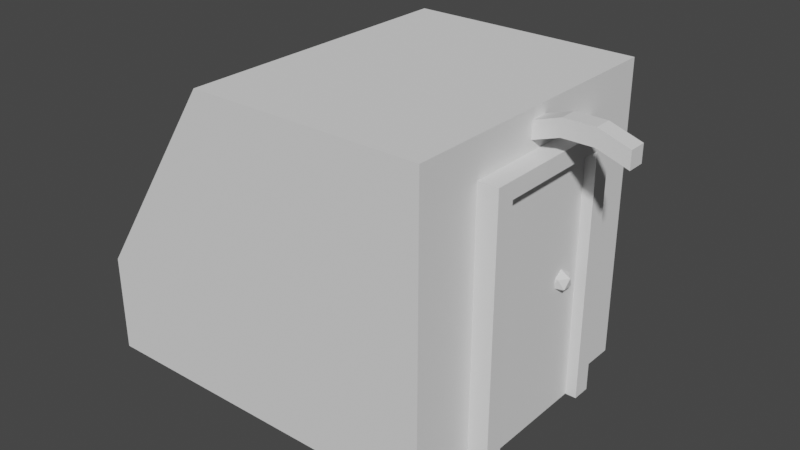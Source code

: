 # Source: Door.blend  (saved by Blender 2.93.20; exported with 4.5.12 LTS)
import bpy
from mathutils import Matrix  # noqa: F401  (used for matrix-valued properties, if any)

bpy.ops.wm.read_factory_settings(use_empty=True)
scene = bpy.context.scene
scene.name = 'Scene'

# ---- collections
col_collection = bpy.data.collections.new('Collection'); scene.collection.children.link(col_collection)

# ---- world
world_world = bpy.data.worlds.new('World'); scene.world = world_world
world_world.use_nodes = True; world_world.node_tree.nodes.clear()
_N = world_world.node_tree.nodes; _L = world_world.node_tree.links
n0 = _N.new('ShaderNodeOutputWorld'); n0.name = 'World Output'; n0.location = (300, 300)
n1 = _N.new('ShaderNodeBackground'); n1.name = 'Background'; n1.location = (10, 300)
n1.inputs[0].default_value = (0.05088, 0.05088, 0.05088, 1.0)
_L.new(n1.outputs[0], n0.inputs[0])
n0.is_active_output = True
world_world.color = (0.05088, 0.05088, 0.05088)
world_world.use_sun_shadow = False
world_world.sun_shadow_jitter_overblur = 0.0

# ---- meshes
me_cube_001 = bpy.data.meshes.new('Cube.001')
me_cube_001.from_pydata([(1.0, -1.151, -0.02208), (1.0, 1.151, -0.02208), (1.0, 1.151, 2.328), (1.0, 1.151, -0.02208), (-1.86, 1.151, -0.02208), (-0.8088, 1.151, 2.328), (1.0, -1.151, -0.02208), (-0.8088, 1.151, -0.02208), (-1.86, 1.151, 0.7434), (1.0, -1.151, 2.328), (-0.8088, -1.151, -0.02208), (-0.8088, -1.151, 2.328), (-1.86, -1.151, -0.02208), (-1.86, -1.151, 0.7434), (0.9663, -0.06784, 2.106), (0.9663, -0.06784, 2.236), (0.9663, 0.06784, 2.106), (0.9663, 0.06784, 2.236), (1.674, -0.06784, 2.106), (1.674, -0.06784, 2.236), (1.674, 0.06784, 2.106), (1.674, 0.06784, 2.236), (1.438, 0.06784, 2.185), (1.202, 0.06784, 2.185), (1.202, 0.06784, 2.315), (1.438, 0.06784, 2.315), (1.202, -0.06784, 2.185), (1.438, -0.06784, 2.185), (1.438, -0.06784, 2.315), (1.202, -0.06784, 2.315)], [], [(2, 5, 11, 9), (9, 11, 10, 0), (3, 6, 10, 7), (3, 7, 1), (0, 10, 6), (0, 1, 2, 9), (1, 7, 5, 2), (11, 13, 12, 10), (5, 8, 13, 11), (7, 4, 8, 5), (7, 10, 12, 4), (12, 13, 8, 4), (14, 15, 17, 16), (22, 25, 21, 20), (20, 21, 19, 18), (26, 29, 15, 14), (22, 20, 18, 27), (24, 17, 15, 29), (21, 25, 28, 19), (25, 24, 29, 28), (16, 23, 26, 14), (23, 22, 27, 26), (18, 19, 28, 27), (27, 28, 29, 26), (16, 17, 24, 23), (23, 24, 25, 22)])
_uv = me_cube_001.uv_layers.new(name='UVMap')
_uv.uv.foreach_set('vector', [0.625, 0.5, 0.625, 0.5, 0.625, 0.75, 0.625, 0.75, 0.625, 0.75, 0.625, 0.75, 0.375, 0.75, 0.375, 0.75, 0.375, 0.5, 0.375, 0.75, 0.375, 0.7279, 0.375, 0.5238, 0.375, 0.5, 0.375, 0.5238, 0.375, 0.5, 0.375, 0.75, 0.375, 0.75, 0.375, 0.75, 0.375, 0.75, 0.375, 0.5, 0.625, 0.5, 0.625, 0.75, 0.375, 0.5, 0.375, 0.5, 0.625, 0.5, 0.625, 0.5, 0.625, 0.75, 0.625, 0.75, 0.375, 0.75, 0.375, 0.75, 0.625, 0.5, 0.625, 0.5, 0.625, 0.75, 0.625, 0.75, 0.375, 0.5, 0.375, 0.5, 0.625, 0.5, 0.625, 0.5, 0.375, 0.5238, 0.375, 0.7279, 0.375, 0.7279, 0.375, 0.5238, 0.375, 0.7279, 0.625, 0.75, 0.625, 0.5, 0.375, 0.5238, 0.375, 0.0, 0.625, 0.0, 0.625, 0.25, 0.375, 0.25, 0.375, 0.4167, 0.625, 0.4167, 0.625, 0.5, 0.375, 0.5, 0.375, 0.5, 0.625, 0.5, 0.625, 0.75, 0.375, 0.75, 0.375, 0.9167, 0.625, 0.9167, 0.625, 1.0, 0.375, 1.0, 0.2917, 0.5, 0.375, 0.5, 0.375, 0.75, 0.2917, 0.75, 0.7917, 0.5, 0.875, 0.5, 0.875, 0.75, 0.7917, 0.75, 0.625, 0.5, 0.7083, 0.5, 0.7083, 0.75, 0.625, 0.75, 0.7083, 0.5, 0.7917, 0.5, 0.7917, 0.75, 0.7083, 0.75, 0.125, 0.5, 0.2083, 0.5, 0.2083, 0.75, 0.125, 0.75, 0.2083, 0.5, 0.2917, 0.5, 0.2917, 0.75, 0.2083, 0.75, 0.375, 0.75, 0.625, 0.75, 0.625, 0.8333, 0.375, 0.8333, 0.375, 0.8333, 0.625, 0.8333, 0.625, 0.9167, 0.375, 0.9167, 0.375, 0.25, 0.625, 0.25, 0.625, 0.3333, 0.375, 0.3333, 0.375, 0.3333, 0.625, 0.3333, 0.625, 0.4167, 0.375, 0.4167])
me_cube_001.use_remesh_fix_poles = True
me_cube_001.use_remesh_preserve_attributes = False
me_cube_001.update()
me_cube_002 = bpy.data.meshes.new('Cube.002')
me_cube_002.from_pydata([(-0.0339, 0.6199, 0.0), (0.1211, -0.6199, 0.0), (0.1211, 0.6199, 0.0), (-0.0339, -0.6199, 0.0), (-0.0339, 0.6199, 2.062), (-0.0339, -0.6199, 2.062), (0.1211, -0.4736, 0.0), (0.1211, 0.4736, 0.0), (0.1211, 0.6199, 2.062), (0.1211, -0.6199, 2.062), (0.1211, 0.4736, 1.934), (0.1211, -0.4736, 1.934), (0.0339, -0.4736, 0.0), (0.0339, 0.4736, 0.0), (0.0339, 0.4736, 1.934), (0.0339, -0.4736, 1.934), (0.0339, 0.2839, 0.9462), (0.09414, 0.2402, 0.9923), (0.01089, 0.2131, 0.9923), (-0.04056, 0.2839, 0.9923), (0.01089, 0.3548, 0.9923), (0.09414, 0.3277, 0.9923), (0.05691, 0.2131, 1.067), (-0.02634, 0.2402, 1.067), (-0.02634, 0.3277, 1.067), (0.05691, 0.3548, 1.067), (0.1084, 0.2839, 1.067), (0.0339, 0.2839, 1.113)], [], [(6, 1, 3), (5, 3, 1, 9), (4, 5, 9, 8), (10, 8, 9, 11), (0, 13, 12, 3), (2, 7, 0), (13, 0, 7), (2, 8, 10, 7), (6, 11, 9, 1), (0, 4, 8, 2), (13, 14, 15, 12), (7, 10, 14, 13), (11, 6, 12, 15), (10, 11, 15, 14), (16, 17, 18), (17, 16, 21), (16, 18, 19), (16, 19, 20), (16, 20, 21), (17, 21, 26), (18, 17, 22), (19, 18, 23), (20, 19, 24), (21, 20, 25), (17, 26, 22), (18, 22, 23), (19, 23, 24), (20, 24, 25), (21, 25, 26), (22, 26, 27), (23, 22, 27), (24, 23, 27), (25, 24, 27), (26, 25, 27), (6, 3, 12)])
_uv = me_cube_002.uv_layers.new(name='UVMap')
_uv.uv.foreach_set('vector', [0.375, 0.6389, 0.375, 0.6667, 0.375, 0.6667, 0.5531, 0.6667, 0.375, 0.6667, 0.375, 0.6667, 0.5531, 0.6667, 0.5531, 0.5833, 0.5531, 0.6667, 0.5531, 0.6667, 0.5531, 0.5833, 0.5381, 0.6111, 0.5531, 0.5833, 0.5531, 0.6667, 0.5381, 0.6389, 0.375, 0.5833, 0.375, 0.6111, 0.375, 0.6389, 0.375, 0.6667, 0.375, 0.5833, 0.375, 0.6111, 0.375, 0.5833, 0.375, 0.6111, 0.375, 0.5833, 0.375, 0.6111, 0.375, 0.5833, 0.5531, 0.5833, 0.5381, 0.6111, 0.375, 0.6111, 0.375, 0.6389, 0.5381, 0.6389, 0.5531, 0.6667, 0.375, 0.6667, 0.375, 0.5833, 0.5531, 0.5833, 0.5531, 0.5833, 0.375, 0.5833, 0.375, 0.6111, 0.5381, 0.6111, 0.5381, 0.6389, 0.375, 0.6389, 0.375, 0.6111, 0.5381, 0.6111, 0.5381, 0.6111, 0.375, 0.6111, 0.5381, 0.6389, 0.375, 0.6389, 0.375, 0.6389, 0.5381, 0.6389, 0.5381, 0.6111, 0.5381, 0.6389, 0.5381, 0.6389, 0.5381, 0.6111, 0.1818, 0.0, 0.2727, 0.1575, 0.09091, 0.1575, 0.2727, 0.1575, 0.3636, 0.0, 0.4545, 0.1575, 0.9091, 0.0, 1.0, 0.1575, 0.8182, 0.1575, 0.7273, 0.0, 0.8182, 0.1575, 0.6364, 0.1575, 0.5455, 0.0, 0.6364, 0.1575, 0.4545, 0.1575, 0.2727, 0.1575, 0.4545, 0.1575, 0.3636, 0.3149, 0.09091, 0.1575, 0.2727, 0.1575, 0.1818, 0.3149, 0.8182, 0.1575, 1.0, 0.1575, 0.9091, 0.3149, 0.6364, 0.1575, 0.8182, 0.1575, 0.7273, 0.3149, 0.4545, 0.1575, 0.6364, 0.1575, 0.5455, 0.3149, 0.2727, 0.1575, 0.3636, 0.3149, 0.1818, 0.3149, 0.09091, 0.1575, 0.1818, 0.3149, 0.0, 0.3149, 0.8182, 0.1575, 0.9091, 0.3149, 0.7273, 0.3149, 0.6364, 0.1575, 0.7273, 0.3149, 0.5455, 0.3149, 0.4545, 0.1575, 0.5455, 0.3149, 0.3636, 0.3149, 0.1818, 0.3149, 0.3636, 0.3149, 0.2727, 0.4724, 0.0, 0.3149, 0.1818, 0.3149, 0.09091, 0.4724, 0.7273, 0.3149, 0.9091, 0.3149, 0.8182, 0.4724, 0.5455, 0.3149, 0.7273, 0.3149, 0.6364, 0.4724, 0.3636, 0.3149, 0.5455, 0.3149, 0.4545, 0.4724, 0.375, 0.6389, 0.375, 0.6667, 0.375, 0.6389])
me_cube_002.use_remesh_fix_poles = True
me_cube_002.use_remesh_preserve_attributes = False
me_cube_002.update()

# ---- objects
ob_entrance = bpy.data.objects.new('Entrance', me_cube_001)
ob_door = bpy.data.objects.new('Door', me_cube_002)

# ---- transforms, parenting, visibility, modifiers, constraints
ob_entrance.location = (0.0, 0.0, 0.0)
ob_door.parent = ob_entrance
ob_door.location = (1.034, 0.0, -0.02208)

# ---- collection membership
col_collection.objects.link(ob_entrance)
col_collection.objects.link(ob_door)

# ---- scene / render settings (as saved in the file)
scene.frame_start = 1; scene.frame_end = 250; scene.frame_set(1)
scene.render.engine = 'BLENDER_EEVEE_NEXT'
scene.cycles.use_denoising = False
scene.cycles.samples = 128
scene.cycles.sampling_pattern = 'TABULATED_SOBOL'
scene.cycles.use_adaptive_sampling = False
scene.cycles.use_light_tree = False
scene.view_settings.view_transform = 'Filmic'
bpy.context.view_layer.update()

# ---- added for rendering (the .blend has no active camera and no usable light): camera, sun
cam_auto = bpy.data.cameras.new('AutoCamera')
cam_auto.lens = 50.0
cam_auto.sensor_width = 36.0
cam_auto.clip_end = 1000.0
ob_auto_camera = bpy.data.objects.new('AutoCamera', cam_auto)
scene.collection.objects.link(ob_auto_camera)
ob_auto_camera.location = (4.37405, -5.36067, 4.72686)
ob_auto_camera.rotation_euler = (1.09748, -7.21219e-08, 0.694738)
scene.camera = ob_auto_camera
light_auto_sun = bpy.data.lights.new('AutoSun', 'SUN')
light_auto_sun.energy = 3.0
light_auto_sun.angle = 0.0523599
ob_auto_sun = bpy.data.objects.new('AutoSun', light_auto_sun)
scene.collection.objects.link(ob_auto_sun)
ob_auto_sun.rotation_euler = (0.872665, 0.174533, 0.523599)
bpy.context.view_layer.update()
